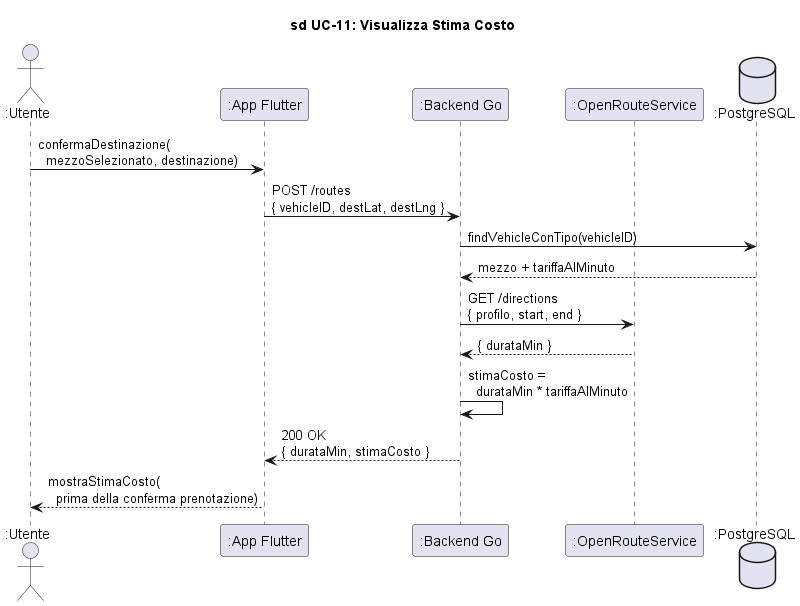

The diagram above was rendered by PlantUML. Its source (embedded in the PNG):
@startuml sd_UC11_VisualizzaStimaCosto

title sd UC-11: Visualizza Stima Costo

skinparam hyperlinkColor black
skinparam hyperlinkUnderline false

actor ":Utente" as Utente
participant ":App Flutter" as App
participant ":Backend Go" as Backend
participant ":OpenRouteService" as ORS
database ":PostgreSQL" as DB

Utente -> App : confermaDestinazione(\n  mezzoSelezionato, destinazione)

App -> Backend : POST /routes\n{ vehicleID, destLat, destLng }

Backend -> DB : findVehicleConTipo(vehicleID)
DB --> Backend : mezzo + tariffaAlMinuto

Backend -> ORS : GET /directions\n{ profilo, start, end }
ORS --> Backend : { durataMin }

Backend -> Backend : stimaCosto =\n  durataMin * tariffaAlMinuto

Backend --> App : 200 OK\n{ durataMin, stimaCosto }

App --> Utente : mostraStimaCosto(\n  prima della conferma prenotazione)

@enduml